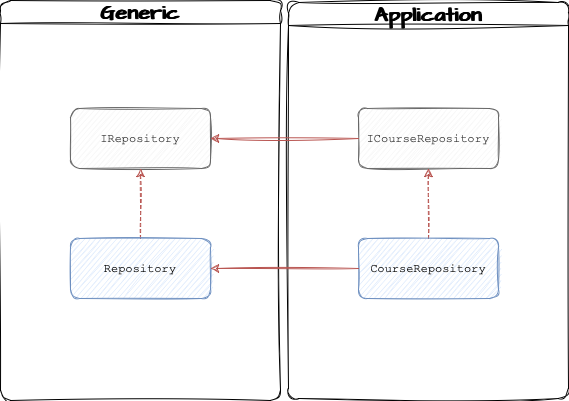

The diagram above was exported from draw.io. Its source (the exported page's mxGraphModel, read from the mxfile embedded in the PNG):
<mxGraphModel dx="654" dy="1007" grid="0" gridSize="10" guides="1" tooltips="1" connect="1" arrows="1" fold="1" page="1" pageScale="1" pageWidth="583" pageHeight="413" math="0" shadow="0">
  <root>
    <mxCell id="0" />
    <mxCell id="1" parent="0" />
    <mxCell id="zg0g9m6G6Ee5j16tu__g-7" value="" style="edgeStyle=orthogonalEdgeStyle;sketch=1;hachureGap=4;jiggle=2;orthogonalLoop=1;jettySize=auto;html=1;dashed=1;fontFamily=Architects Daughter;fontSource=https%3A%2F%2Ffonts.googleapis.com%2Fcss%3Ffamily%3DArchitects%2BDaughter;fontSize=16;" edge="1" parent="1" source="zg0g9m6G6Ee5j16tu__g-5">
      <mxGeometry relative="1" as="geometry">
        <mxPoint x="340" y="25" as="targetPoint" />
      </mxGeometry>
    </mxCell>
    <mxCell id="zg0g9m6G6Ee5j16tu__g-8" value="Generic" style="swimlane;whiteSpace=wrap;html=1;rounded=1;sketch=1;hachureGap=4;jiggle=2;fontFamily=Architects Daughter;fontSource=https%3A%2F%2Ffonts.googleapis.com%2Fcss%3Ffamily%3DArchitects%2BDaughter;fontSize=20;" vertex="1" parent="1">
      <mxGeometry x="8" y="4" width="280" height="400" as="geometry" />
    </mxCell>
    <mxCell id="zg0g9m6G6Ee5j16tu__g-1" value="&lt;font face=&quot;Courier New&quot;&gt;IRepository&lt;/font&gt;" style="rounded=1;whiteSpace=wrap;html=1;fontStyle=0;sketch=1;fillColor=#f5f5f5;strokeColor=#666666;fontColor=#333333;" vertex="1" parent="zg0g9m6G6Ee5j16tu__g-8">
      <mxGeometry x="70" y="108" width="140" height="60" as="geometry" />
    </mxCell>
    <mxCell id="zg0g9m6G6Ee5j16tu__g-3" style="edgeStyle=orthogonalEdgeStyle;sketch=1;hachureGap=4;jiggle=2;orthogonalLoop=1;jettySize=auto;html=1;entryX=0.5;entryY=1;entryDx=0;entryDy=0;fontFamily=Architects Daughter;fontSource=https%3A%2F%2Ffonts.googleapis.com%2Fcss%3Ffamily%3DArchitects%2BDaughter;fontSize=16;dashed=1;fillColor=#f8cecc;strokeColor=#b85450;" edge="1" parent="zg0g9m6G6Ee5j16tu__g-8" source="zg0g9m6G6Ee5j16tu__g-2" target="zg0g9m6G6Ee5j16tu__g-1">
      <mxGeometry relative="1" as="geometry" />
    </mxCell>
    <mxCell id="zg0g9m6G6Ee5j16tu__g-2" value="&lt;font face=&quot;Courier New&quot;&gt;Repository&lt;/font&gt;" style="rounded=1;whiteSpace=wrap;html=1;fontStyle=0;sketch=1;fillColor=#dae8fc;strokeColor=#6c8ebf;" vertex="1" parent="zg0g9m6G6Ee5j16tu__g-8">
      <mxGeometry x="70" y="238" width="140" height="60" as="geometry" />
    </mxCell>
    <mxCell id="zg0g9m6G6Ee5j16tu__g-9" value="Application" style="swimlane;whiteSpace=wrap;html=1;rounded=1;sketch=1;hachureGap=4;jiggle=2;fontFamily=Architects Daughter;fontSource=https%3A%2F%2Ffonts.googleapis.com%2Fcss%3Ffamily%3DArchitects%2BDaughter;fontSize=20;" vertex="1" parent="1">
      <mxGeometry x="296" y="6" width="280" height="396" as="geometry" />
    </mxCell>
    <mxCell id="zg0g9m6G6Ee5j16tu__g-10" value="&lt;font face=&quot;Courier New&quot;&gt;ICourseRepository&lt;/font&gt;" style="rounded=1;whiteSpace=wrap;html=1;fontStyle=0;sketch=1;fillColor=#f5f5f5;strokeColor=#666666;fontColor=#333333;" vertex="1" parent="zg0g9m6G6Ee5j16tu__g-9">
      <mxGeometry x="70" y="106" width="140" height="60" as="geometry" />
    </mxCell>
    <mxCell id="zg0g9m6G6Ee5j16tu__g-11" style="edgeStyle=orthogonalEdgeStyle;sketch=1;hachureGap=4;jiggle=2;orthogonalLoop=1;jettySize=auto;html=1;entryX=0.5;entryY=1;entryDx=0;entryDy=0;fontFamily=Architects Daughter;fontSource=https%3A%2F%2Ffonts.googleapis.com%2Fcss%3Ffamily%3DArchitects%2BDaughter;fontSize=16;dashed=1;fillColor=#f8cecc;strokeColor=#b85450;" edge="1" parent="zg0g9m6G6Ee5j16tu__g-9" source="zg0g9m6G6Ee5j16tu__g-12" target="zg0g9m6G6Ee5j16tu__g-10">
      <mxGeometry relative="1" as="geometry" />
    </mxCell>
    <mxCell id="zg0g9m6G6Ee5j16tu__g-12" value="&lt;span style=&quot;font-family: &amp;quot;Courier New&amp;quot;;&quot;&gt;CourseRepository&lt;/span&gt;" style="rounded=1;whiteSpace=wrap;html=1;fontStyle=0;sketch=1;fillColor=#dae8fc;strokeColor=#6c8ebf;" vertex="1" parent="zg0g9m6G6Ee5j16tu__g-9">
      <mxGeometry x="70" y="236" width="140" height="60" as="geometry" />
    </mxCell>
    <mxCell id="zg0g9m6G6Ee5j16tu__g-13" style="edgeStyle=orthogonalEdgeStyle;sketch=1;hachureGap=4;jiggle=2;orthogonalLoop=1;jettySize=auto;html=1;entryX=1;entryY=0.5;entryDx=0;entryDy=0;fontFamily=Architects Daughter;fontSource=https%3A%2F%2Ffonts.googleapis.com%2Fcss%3Ffamily%3DArchitects%2BDaughter;fontSize=16;fillColor=#f8cecc;strokeColor=#b85450;" edge="1" parent="1" source="zg0g9m6G6Ee5j16tu__g-10" target="zg0g9m6G6Ee5j16tu__g-1">
      <mxGeometry relative="1" as="geometry" />
    </mxCell>
    <mxCell id="zg0g9m6G6Ee5j16tu__g-14" style="edgeStyle=orthogonalEdgeStyle;sketch=1;hachureGap=4;jiggle=2;orthogonalLoop=1;jettySize=auto;html=1;entryX=1;entryY=0.5;entryDx=0;entryDy=0;fontFamily=Architects Daughter;fontSource=https%3A%2F%2Ffonts.googleapis.com%2Fcss%3Ffamily%3DArchitects%2BDaughter;fontSize=16;fillColor=#f8cecc;strokeColor=#b85450;" edge="1" parent="1" source="zg0g9m6G6Ee5j16tu__g-12" target="zg0g9m6G6Ee5j16tu__g-2">
      <mxGeometry relative="1" as="geometry" />
    </mxCell>
  </root>
</mxGraphModel>